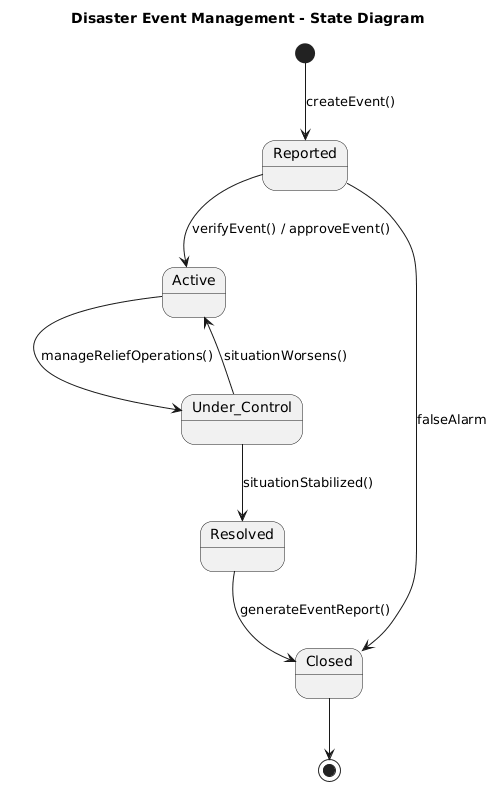

The diagram above was rendered by PlantUML. Its source (embedded in the PNG):
@startuml
title Disaster Event Management - State Diagram

[*] --> Reported : createEvent()

' Verification step
Reported --> Active : verifyEvent() / approveEvent()

' False alarm case
Reported --> Closed : falseAlarm

' Disaster handling
Active --> Under_Control : manageReliefOperations()

' Situation improves
Under_Control --> Resolved : situationStabilized()

' Situation worsens again
Under_Control --> Active : situationWorsens()

' Final closure
Resolved --> Closed : generateEventReport()

Closed --> [*]
@enduml